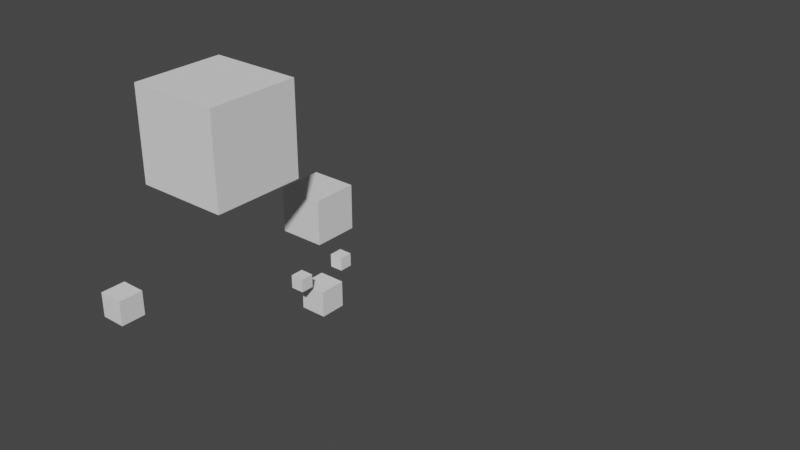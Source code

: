 # Source: testcoordinate.blend  (saved by Blender 2.90.8; exported with 4.5.12 LTS)
import bpy
from mathutils import Matrix  # noqa: F401  (used for matrix-valued properties, if any)

bpy.ops.wm.read_factory_settings(use_empty=True)
scene = bpy.context.scene
scene.name = 'Scene'

# ---- collections
col_collection = bpy.data.collections.new('Collection'); scene.collection.children.link(col_collection)

# ---- world
world_world = bpy.data.worlds.new('World'); scene.world = world_world
world_world.use_nodes = True; world_world.node_tree.nodes.clear()
_N = world_world.node_tree.nodes; _L = world_world.node_tree.links
n0 = _N.new('ShaderNodeOutputWorld'); n0.name = 'World Output'; n0.location = (300, 300)
n1 = _N.new('ShaderNodeBackground'); n1.name = 'Background'; n1.location = (10, 300)
n1.inputs[0].default_value = (0.05088, 0.05088, 0.05088, 1.0)
_L.new(n1.outputs[0], n0.inputs[0])
n0.is_active_output = True
world_world.color = (0.05088, 0.05088, 0.05088)
world_world.use_sun_shadow = False
world_world.sun_shadow_jitter_overblur = 0.0

# ---- meshes
me_cube_005 = bpy.data.meshes.new('Cube.005')
me_cube_005.from_pydata([(-1.0, -1.0, -1.0), (-1.0, -1.0, 1.0), (-1.0, 1.0, -1.0), (-1.0, 1.0, 1.0), (1.0, -1.0, -1.0), (1.0, -1.0, 1.0), (1.0, 1.0, -1.0), (1.0, 1.0, 1.0)], [], [(0, 1, 3, 2), (2, 3, 7, 6), (6, 7, 5, 4), (4, 5, 1, 0), (2, 6, 4, 0), (7, 3, 1, 5)])
_uv = me_cube_005.uv_layers.new(name='UVMap')
_uv.uv.foreach_set('vector', [0.375, 0.0, 0.625, 0.0, 0.625, 0.25, 0.375, 0.25, 0.375, 0.25, 0.625, 0.25, 0.625, 0.5, 0.375, 0.5, 0.375, 0.5, 0.625, 0.5, 0.625, 0.75, 0.375, 0.75, 0.375, 0.75, 0.625, 0.75, 0.625, 1.0, 0.375, 1.0, 0.125, 0.5, 0.375, 0.5, 0.375, 0.75, 0.125, 0.75, 0.625, 0.5, 0.875, 0.5, 0.875, 0.75, 0.625, 0.75])
me_cube_005.use_remesh_fix_poles = True
me_cube_005.use_remesh_preserve_attributes = False
me_cube_005.use_mirror_vertex_groups = False
me_cube_005.update()
me_cube_006 = bpy.data.meshes.new('Cube.006')
me_cube_006.from_pydata([(-1.0, -1.0, -1.0), (-1.0, -1.0, 1.0), (-1.0, 1.0, -1.0), (-1.0, 1.0, 1.0), (1.0, -1.0, -1.0), (1.0, -1.0, 1.0), (1.0, 1.0, -1.0), (1.0, 1.0, 1.0)], [], [(0, 1, 3, 2), (2, 3, 7, 6), (6, 7, 5, 4), (4, 5, 1, 0), (2, 6, 4, 0), (7, 3, 1, 5)])
_uv = me_cube_006.uv_layers.new(name='UVMap')
_uv.uv.foreach_set('vector', [0.375, 0.0, 0.625, 0.0, 0.625, 0.25, 0.375, 0.25, 0.375, 0.25, 0.625, 0.25, 0.625, 0.5, 0.375, 0.5, 0.375, 0.5, 0.625, 0.5, 0.625, 0.75, 0.375, 0.75, 0.375, 0.75, 0.625, 0.75, 0.625, 1.0, 0.375, 1.0, 0.125, 0.5, 0.375, 0.5, 0.375, 0.75, 0.125, 0.75, 0.625, 0.5, 0.875, 0.5, 0.875, 0.75, 0.625, 0.75])
me_cube_006.use_remesh_fix_poles = True
me_cube_006.use_remesh_preserve_attributes = False
me_cube_006.use_mirror_vertex_groups = False
me_cube_006.update()
me_cube_007 = bpy.data.meshes.new('Cube.007')
me_cube_007.from_pydata([(-1.0, -1.0, -1.0), (-1.0, -1.0, 1.0), (-1.0, 1.0, -1.0), (-1.0, 1.0, 1.0), (1.0, -1.0, -1.0), (1.0, -1.0, 1.0), (1.0, 1.0, -1.0), (1.0, 1.0, 1.0)], [], [(0, 1, 3, 2), (2, 3, 7, 6), (6, 7, 5, 4), (4, 5, 1, 0), (2, 6, 4, 0), (7, 3, 1, 5)])
_uv = me_cube_007.uv_layers.new(name='UVMap')
_uv.uv.foreach_set('vector', [0.375, 0.0, 0.625, 0.0, 0.625, 0.25, 0.375, 0.25, 0.375, 0.25, 0.625, 0.25, 0.625, 0.5, 0.375, 0.5, 0.375, 0.5, 0.625, 0.5, 0.625, 0.75, 0.375, 0.75, 0.375, 0.75, 0.625, 0.75, 0.625, 1.0, 0.375, 1.0, 0.125, 0.5, 0.375, 0.5, 0.375, 0.75, 0.125, 0.75, 0.625, 0.5, 0.875, 0.5, 0.875, 0.75, 0.625, 0.75])
me_cube_007.use_remesh_fix_poles = True
me_cube_007.use_remesh_preserve_attributes = False
me_cube_007.use_mirror_vertex_groups = False
me_cube_007.update()
me_cube_008 = bpy.data.meshes.new('Cube.008')
me_cube_008.from_pydata([(-1.0, -1.0, -1.0), (-1.0, -1.0, 1.0), (-1.0, 1.0, -1.0), (-1.0, 1.0, 1.0), (1.0, -1.0, -1.0), (1.0, -1.0, 1.0), (1.0, 1.0, -1.0), (1.0, 1.0, 1.0)], [], [(0, 1, 3, 2), (2, 3, 7, 6), (6, 7, 5, 4), (4, 5, 1, 0), (2, 6, 4, 0), (7, 3, 1, 5)])
_uv = me_cube_008.uv_layers.new(name='UVMap')
_uv.uv.foreach_set('vector', [0.375, 0.0, 0.625, 0.0, 0.625, 0.25, 0.375, 0.25, 0.375, 0.25, 0.625, 0.25, 0.625, 0.5, 0.375, 0.5, 0.375, 0.5, 0.625, 0.5, 0.625, 0.75, 0.375, 0.75, 0.375, 0.75, 0.625, 0.75, 0.625, 1.0, 0.375, 1.0, 0.125, 0.5, 0.375, 0.5, 0.375, 0.75, 0.125, 0.75, 0.625, 0.5, 0.875, 0.5, 0.875, 0.75, 0.625, 0.75])
me_cube_008.use_remesh_fix_poles = True
me_cube_008.use_remesh_preserve_attributes = False
me_cube_008.use_mirror_vertex_groups = False
me_cube_008.update()
me_cube_009 = bpy.data.meshes.new('Cube.009')
me_cube_009.from_pydata([(-1.0, -1.0, -1.0), (-1.0, -1.0, 1.0), (-1.0, 1.0, -1.0), (-1.0, 1.0, 1.0), (1.0, -1.0, -1.0), (1.0, -1.0, 1.0), (1.0, 1.0, -1.0), (1.0, 1.0, 1.0)], [], [(0, 1, 3, 2), (2, 3, 7, 6), (6, 7, 5, 4), (4, 5, 1, 0), (2, 6, 4, 0), (7, 3, 1, 5)])
_uv = me_cube_009.uv_layers.new(name='UVMap')
_uv.uv.foreach_set('vector', [0.375, 0.0, 0.625, 0.0, 0.625, 0.25, 0.375, 0.25, 0.375, 0.25, 0.625, 0.25, 0.625, 0.5, 0.375, 0.5, 0.375, 0.5, 0.625, 0.5, 0.625, 0.75, 0.375, 0.75, 0.375, 0.75, 0.625, 0.75, 0.625, 1.0, 0.375, 1.0, 0.125, 0.5, 0.375, 0.5, 0.375, 0.75, 0.125, 0.75, 0.625, 0.5, 0.875, 0.5, 0.875, 0.75, 0.625, 0.75])
me_cube_009.use_remesh_fix_poles = True
me_cube_009.use_remesh_preserve_attributes = False
me_cube_009.use_mirror_vertex_groups = False
me_cube_009.update()
me_cube_010 = bpy.data.meshes.new('Cube.010')
me_cube_010.from_pydata([(-1.0, -1.0, -1.0), (-1.0, -1.0, 1.0), (-1.0, 1.0, -1.0), (-1.0, 1.0, 1.0), (1.0, -1.0, -1.0), (1.0, -1.0, 1.0), (1.0, 1.0, -1.0), (1.0, 1.0, 1.0)], [], [(0, 1, 3, 2), (2, 3, 7, 6), (6, 7, 5, 4), (4, 5, 1, 0), (2, 6, 4, 0), (7, 3, 1, 5)])
_uv = me_cube_010.uv_layers.new(name='UVMap')
_uv.uv.foreach_set('vector', [0.375, 0.0, 0.625, 0.0, 0.625, 0.25, 0.375, 0.25, 0.375, 0.25, 0.625, 0.25, 0.625, 0.5, 0.375, 0.5, 0.375, 0.5, 0.625, 0.5, 0.625, 0.75, 0.375, 0.75, 0.375, 0.75, 0.625, 0.75, 0.625, 1.0, 0.375, 1.0, 0.125, 0.5, 0.375, 0.5, 0.375, 0.75, 0.125, 0.75, 0.625, 0.5, 0.875, 0.5, 0.875, 0.75, 0.625, 0.75])
me_cube_010.use_remesh_fix_poles = True
me_cube_010.use_remesh_preserve_attributes = False
me_cube_010.use_mirror_vertex_groups = False
me_cube_010.update()
arm_armature_001 = bpy.data.armatures.new('Armature.001')  # bones are not reproduced

# ---- objects
ob_cube = bpy.data.objects.new('Cube', me_cube_005)
ob_cube_001 = bpy.data.objects.new('Cube.001', me_cube_006)
ob_cube_002 = bpy.data.objects.new('Cube.002', me_cube_007)
ob_armature = bpy.data.objects.new('Armature', arm_armature_001)
ob_cube_003 = bpy.data.objects.new('Cube.003', me_cube_008)
ob_cube_004 = bpy.data.objects.new('Cube.004', me_cube_009)
ob_cube_005 = bpy.data.objects.new('Cube.005', me_cube_010)

# ---- transforms, parenting, visibility, modifiers, constraints
ob_cube.parent = ob_armature
ob_cube.location = (0.0, 0.0, 10.0)
ob_cube.scale = (4.0, 4.0, 4.0)
ob_cube.lineart.crease_threshold = 0.0
_vg = ob_cube.vertex_groups.new(name='Bone')
_vg = ob_cube.vertex_groups.new(name='Bone.001')
_vg = ob_cube.vertex_groups.new(name='Bone.002')
_vg = ob_cube.vertex_groups.new(name='Bone.003')
_vg.add([0, 1, 2, 3, 4, 5, 6, 7], 1.0, 'REPLACE')
_m = ob_cube.modifiers.new('Armature', 'ARMATURE')
_m.object = ob_armature
ob_cube_001.parent = ob_armature
ob_cube_001.location = (0.0, 10.0, 0.0)
ob_cube_001.scale = (2.0, 2.0, 2.0)
ob_cube_001.lineart.crease_threshold = 0.0
_vg = ob_cube_001.vertex_groups.new(name='Bone')
_vg = ob_cube_001.vertex_groups.new(name='Bone.001')
_vg.add([0, 1, 2, 3, 4, 5, 6, 7], 1.0, 'REPLACE')
_vg = ob_cube_001.vertex_groups.new(name='Bone.002')
_vg = ob_cube_001.vertex_groups.new(name='Bone.003')
_m = ob_cube_001.modifiers.new('Armature', 'ARMATURE')
_m.object = ob_armature
ob_cube_002.parent = ob_armature
ob_cube_002.location = (10.0, 0.0, 0.0)
ob_cube_002.lineart.crease_threshold = 0.0
_vg = ob_cube_002.vertex_groups.new(name='Bone')
_vg = ob_cube_002.vertex_groups.new(name='Bone.001')
_vg = ob_cube_002.vertex_groups.new(name='Bone.002')
_vg.add([0, 1, 2, 3, 4, 5, 6, 7], 1.0, 'REPLACE')
_vg = ob_cube_002.vertex_groups.new(name='Bone.003')
_m = ob_cube_002.modifiers.new('Armature', 'ARMATURE')
_m.object = ob_armature
ob_armature.location = (0.0, 0.0, 0.0)
ob_armature.show_in_front = True
ob_armature.lineart.crease_threshold = 0.0
ob_cube_003.parent = ob_armature
ob_cube_003.location = (10.0, 2.0, 2.0)
ob_cube_003.scale = (0.5, 0.5, 0.5)
ob_cube_003.lineart.crease_threshold = 0.0
_vg = ob_cube_003.vertex_groups.new(name='Bone')
_vg = ob_cube_003.vertex_groups.new(name='Bone.001')
_vg = ob_cube_003.vertex_groups.new(name='Bone.002')
_vg = ob_cube_003.vertex_groups.new(name='Bone.006')
_vg.add([0, 1, 2, 3, 4, 5, 6, 7], 1.0, 'REPLACE')
_vg = ob_cube_003.vertex_groups.new(name='Bone.007')
_vg = ob_cube_003.vertex_groups.new(name='Bone.003')
_vg = ob_cube_003.vertex_groups.new(name='Bone.004')
_m = ob_cube_003.modifiers.new('Armature', 'ARMATURE')
_m.object = ob_armature
ob_cube_004.parent = ob_armature
ob_cube_004.location = (10.0, -2.0, 2.0)
ob_cube_004.scale = (0.5, 0.5, 0.5)
ob_cube_004.lineart.crease_threshold = 0.0
_vg = ob_cube_004.vertex_groups.new(name='Bone')
_vg = ob_cube_004.vertex_groups.new(name='Bone.001')
_vg = ob_cube_004.vertex_groups.new(name='Bone.002')
_vg = ob_cube_004.vertex_groups.new(name='Bone.006')
_vg = ob_cube_004.vertex_groups.new(name='Bone.007')
_vg.add([0, 1, 2, 3, 4, 5, 6, 7], 1.0, 'REPLACE')
_vg = ob_cube_004.vertex_groups.new(name='Bone.003')
_vg = ob_cube_004.vertex_groups.new(name='Bone.004')
_m = ob_cube_004.modifiers.new('Armature', 'ARMATURE')
_m.object = ob_armature
ob_cube_005.parent = ob_armature
ob_cube_005.location = (0.0, -10.0, 0.0)
ob_cube_005.lineart.crease_threshold = 0.0
_vg = ob_cube_005.vertex_groups.new(name='Bone')
for _i, _w in zip([0, 1, 2, 3, 4, 5, 6, 7], [0.0, 0.0, 0.0, 0.0, 0.000176, 2.363e-10, 0.001383, 5.004e-05]): _vg.add([_i], _w, 'REPLACE')
_vg = ob_cube_005.vertex_groups.new(name='Bone.001')
for _i, _w in zip([3, 7], [0.9884, 0.9396]): _vg.add([_i], _w, 'REPLACE')
_vg = ob_cube_005.vertex_groups.new(name='Bone.002')
for _i, _w in zip([5, 7], [0.9835, 0.9538]): _vg.add([_i], _w, 'REPLACE')
_vg = ob_cube_005.vertex_groups.new(name='Bone.006')
_vg = ob_cube_005.vertex_groups.new(name='Bone.007')
_vg = ob_cube_005.vertex_groups.new(name='Bone.003')
for _i, _w in zip([0, 1, 2, 3, 4, 5, 6, 7], [3.5e-05, 0.9881, 5.92e-06, 0.9977, 0.0, 0.0, 0.0, 0.0]): _vg.add([_i], _w, 'REPLACE')
_vg = ob_cube_005.vertex_groups.new(name='Bone.004')
_m = ob_cube_005.modifiers.new('Armature', 'ARMATURE')
_m.object = ob_armature

# ---- collection membership
col_collection.objects.link(ob_cube)
col_collection.objects.link(ob_cube_001)
col_collection.objects.link(ob_cube_002)
col_collection.objects.link(ob_armature)
col_collection.objects.link(ob_cube_003)
col_collection.objects.link(ob_cube_004)
col_collection.objects.link(ob_cube_005)

# ---- scene / render settings (as saved in the file)
scene.frame_start = 1; scene.frame_end = 250; scene.frame_set(250)
scene.render.engine = 'BLENDER_EEVEE_NEXT'
scene.cycles.use_denoising = False
scene.cycles.samples = 128
scene.cycles.sampling_pattern = 'TABULATED_SOBOL'
scene.cycles.use_adaptive_sampling = False
scene.cycles.use_light_tree = False
scene.view_settings.view_transform = 'Filmic'
bpy.context.view_layer.update()

# ---- added for rendering (the .blend has no active camera and no usable light): camera, sun
cam_auto = bpy.data.cameras.new('AutoCamera')
cam_auto.lens = 50.0
cam_auto.sensor_width = 36.0
cam_auto.clip_end = 1000.0
ob_auto_camera = bpy.data.objects.new('AutoCamera', cam_auto)
scene.collection.objects.link(ob_auto_camera)
ob_auto_camera.location = (58.4496, -49.4395, 40.9597)
ob_auto_camera.rotation_euler = (1.09748, -7.21219e-08, 0.694738)
scene.camera = ob_auto_camera
light_auto_sun = bpy.data.lights.new('AutoSun', 'SUN')
light_auto_sun.energy = 3.0
light_auto_sun.angle = 0.0523599
ob_auto_sun = bpy.data.objects.new('AutoSun', light_auto_sun)
scene.collection.objects.link(ob_auto_sun)
ob_auto_sun.rotation_euler = (0.872665, 0.174533, 0.523599)
bpy.context.view_layer.update()

